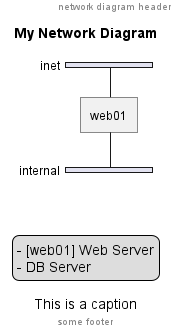

The diagram above was rendered by PlantUML. Its source (embedded in the PNG):
@startuml

title My Network Diagram

header network diagram header
footer some footer

nwdiag {
    ' title My Diagram
    ' header some header
    network inet {
        web01
    }
    network internal {
        web01
    }
    ' legend
    ' - [web01] Web Server
    ' - [db01] DB Server
    ' end legend
}

legend
    - [web01] Web Server
    - DB Server
end legend

caption This is a caption

@enduml